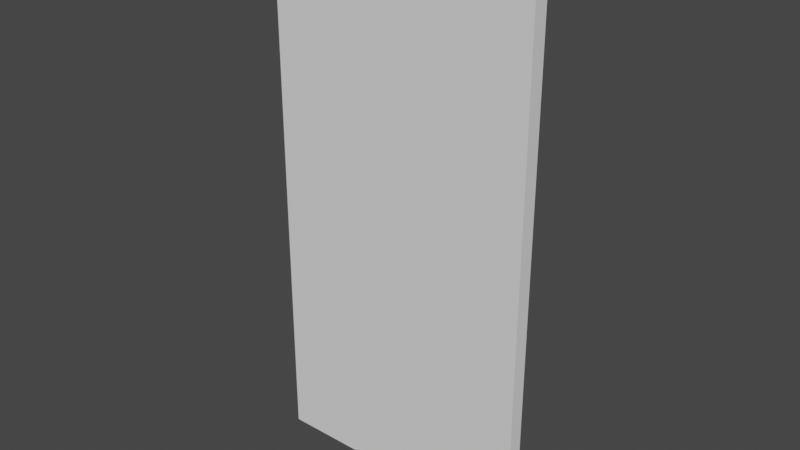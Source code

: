 # Source: blend.blend  (saved by Blender 2.90.8; exported with 4.5.12 LTS)
import bpy
from mathutils import Matrix  # noqa: F401  (used for matrix-valued properties, if any)

bpy.ops.wm.read_factory_settings(use_empty=True)
scene = bpy.context.scene
scene.name = 'Scene'

# ---- collections
col_collection = bpy.data.collections.new('Collection'); scene.collection.children.link(col_collection)

# ---- world
world_world = bpy.data.worlds.new('World'); scene.world = world_world
world_world.use_nodes = True; world_world.node_tree.nodes.clear()
_N = world_world.node_tree.nodes; _L = world_world.node_tree.links
n0 = _N.new('ShaderNodeOutputWorld'); n0.name = 'World Output'; n0.location = (300, 300)
n1 = _N.new('ShaderNodeBackground'); n1.name = 'Background'; n1.location = (10, 300)
n1.inputs[0].default_value = (0.05088, 0.05088, 0.05088, 1.0)
_L.new(n1.outputs[0], n0.inputs[0])
n0.is_active_output = True
world_world.color = (0.05088, 0.05088, 0.05088)
world_world.use_sun_shadow = False
world_world.sun_shadow_jitter_overblur = 0.0

# ---- meshes
me_x = bpy.data.meshes.new('Куб')
me_x.from_pydata([(0.0, -0.05709, 0.0), (0.0, -0.05709, 4.0), (0.0, 0.05709, 0.0), (0.0, 0.05709, 4.0), (1.8, -0.05709, 0.0), (1.8, -0.05709, 4.0), (1.8, 0.05709, 0.0), (1.8, 0.05709, 4.0)], [], [(0, 1, 3, 2), (2, 3, 7, 6), (6, 7, 5, 4), (4, 5, 1, 0), (2, 6, 4, 0), (7, 3, 1, 5)])
_uv = me_x.uv_layers.new(name='UVКарта')
_uv.uv.foreach_set('vector', [0.375, 0.0, 0.625, 0.0, 0.625, 0.25, 0.375, 0.25, 0.375, 0.25, 0.625, 0.25, 0.625, 0.5, 0.375, 0.5, 0.375, 0.5, 0.625, 0.5, 0.625, 0.75, 0.375, 0.75, 0.375, 0.75, 0.625, 0.75, 0.625, 1.0, 0.375, 1.0, 0.125, 0.5, 0.375, 0.5, 0.375, 0.75, 0.125, 0.75, 0.625, 0.5, 0.875, 0.5, 0.875, 0.75, 0.625, 0.75])
me_x.use_remesh_fix_poles = True
me_x.use_remesh_preserve_attributes = False
me_x.use_mirror_vertex_groups = False
me_x.update()
me_x_1 = bpy.data.meshes.new('Рамка')
me_x_1.from_pydata([(-0.9, -0.05709, 0.0), (-0.9, -0.05709, 4.0), (-0.9, 0.05709, 0.0), (-0.9, 0.05709, 4.0), (0.9, -0.05709, 0.0), (0.9, -0.05709, 4.0), (0.9, 0.05709, 0.0), (0.9, 0.05709, 4.0), (-1.002, 0.05709, 0.0), (-1.002, -0.05709, 0.0), (-1.002, -0.05709, 4.084), (-1.002, 0.05709, 4.084), (1.002, 0.05709, 4.084), (1.002, 0.05709, 0.0), (1.002, -0.05709, 0.0), (1.002, -0.05709, 4.084)], [], [(0, 2, 3, 1), (12, 11, 10, 15), (6, 4, 5, 7), (13, 12, 15, 14), (9, 10, 11, 8), (7, 5, 1, 3), (1, 5, 15, 10), (2, 0, 9, 8), (5, 4, 14, 15), (4, 6, 13, 14), (7, 3, 11, 12), (3, 2, 8, 11), (0, 1, 10, 9), (6, 7, 12, 13)])
_uv = me_x_1.uv_layers.new(name='UVКарта')
_uv.uv.foreach_set('vector', [0.375, 0.0, 0.375, 0.25, 0.625, 0.25, 0.625, 0.0, 0.625, 0.5, 0.875, 0.5, 0.875, 0.75, 0.625, 0.75, 0.375, 0.5, 0.375, 0.75, 0.625, 0.75, 0.625, 0.5, 0.375, 0.5, 0.625, 0.5, 0.625, 0.75, 0.375, 0.75, 0.375, 0.0, 0.625, 0.0, 0.625, 0.25, 0.375, 0.25, 0.625, 0.5, 0.625, 0.75, 0.875, 0.75, 0.875, 0.5, 0.875, 0.75, 0.625, 0.75, 0.625, 0.75, 0.875, 0.75, 0.375, 0.25, 0.375, 0.0, 0.375, 0.0, 0.375, 0.25, 0.625, 0.75, 0.375, 0.75, 0.375, 0.75, 0.625, 0.75, 0.375, 0.75, 0.375, 0.5, 0.375, 0.5, 0.375, 0.75, 0.625, 0.5, 0.875, 0.5, 0.875, 0.5, 0.625, 0.5, 0.625, 0.25, 0.375, 0.25, 0.375, 0.25, 0.625, 0.25, 0.375, 0.0, 0.625, 0.0, 0.625, 0.0, 0.375, 0.0, 0.375, 0.5, 0.625, 0.5, 0.625, 0.5, 0.375, 0.5])
me_x_1.use_remesh_fix_poles = True
me_x_1.use_remesh_preserve_attributes = False
me_x_1.use_mirror_vertex_groups = False
me_x_1.update()
me_none = bpy.data.meshes.new('None')
me_none.from_pydata([], [], [])
_uv = me_none.uv_layers.new(name='UVКарта')
_uv.uv.foreach_set('vector', [])
me_none.use_remesh_fix_poles = True
me_none.use_remesh_preserve_attributes = False
me_none.use_mirror_vertex_groups = False
me_none.update()

# ---- objects
ob_door_001 = bpy.data.objects.new('Door.001', me_x)
ob_edge = bpy.data.objects.new('Edge', me_x_1)
ob_door = bpy.data.objects.new('Door', me_none)

# ---- transforms, parenting, visibility, modifiers, constraints
ob_door_001.parent = ob_door
ob_door_001.location = (-0.45, 0.0, 0.0)
ob_door_001.scale = (0.5, 0.5, 0.5)
ob_door_001.lineart.crease_threshold = 0.0
ob_edge.parent = ob_door
ob_edge.location = (0.0, 0.0, 0.0)
ob_edge.scale = (0.5, 0.5, 0.5)
ob_edge.lineart.crease_threshold = 0.0
ob_door.location = (0.0, 0.0, 0.0)
ob_door.lineart.crease_threshold = 0.0

# ---- collection membership
col_collection.objects.link(ob_door_001)
col_collection.objects.link(ob_edge)
col_collection.objects.link(ob_door)

# ---- scene / render settings (as saved in the file)
scene.frame_start = 1; scene.frame_end = 60; scene.frame_set(0)
scene.render.engine = 'BLENDER_EEVEE_NEXT'
scene.cycles.use_denoising = False
scene.cycles.samples = 128
scene.cycles.sampling_pattern = 'TABULATED_SOBOL'
scene.cycles.use_adaptive_sampling = False
scene.cycles.use_light_tree = False
scene.view_settings.view_transform = 'Filmic'
bpy.context.view_layer.update()

# ---- added for rendering (the .blend has no active camera and no usable light): camera, sun
cam_auto = bpy.data.cameras.new('AutoCamera')
cam_auto.lens = 50.0
cam_auto.sensor_width = 36.0
cam_auto.clip_end = 1000.0
ob_auto_camera = bpy.data.objects.new('AutoCamera', cam_auto)
scene.collection.objects.link(ob_auto_camera)
ob_auto_camera.location = (2.10513, -2.52616, 2.70499)
ob_auto_camera.rotation_euler = (1.09748, -7.21219e-08, 0.694738)
scene.camera = ob_auto_camera
light_auto_sun = bpy.data.lights.new('AutoSun', 'SUN')
light_auto_sun.energy = 3.0
light_auto_sun.angle = 0.0523599
ob_auto_sun = bpy.data.objects.new('AutoSun', light_auto_sun)
scene.collection.objects.link(ob_auto_sun)
ob_auto_sun.rotation_euler = (0.872665, 0.174533, 0.523599)
bpy.context.view_layer.update()
